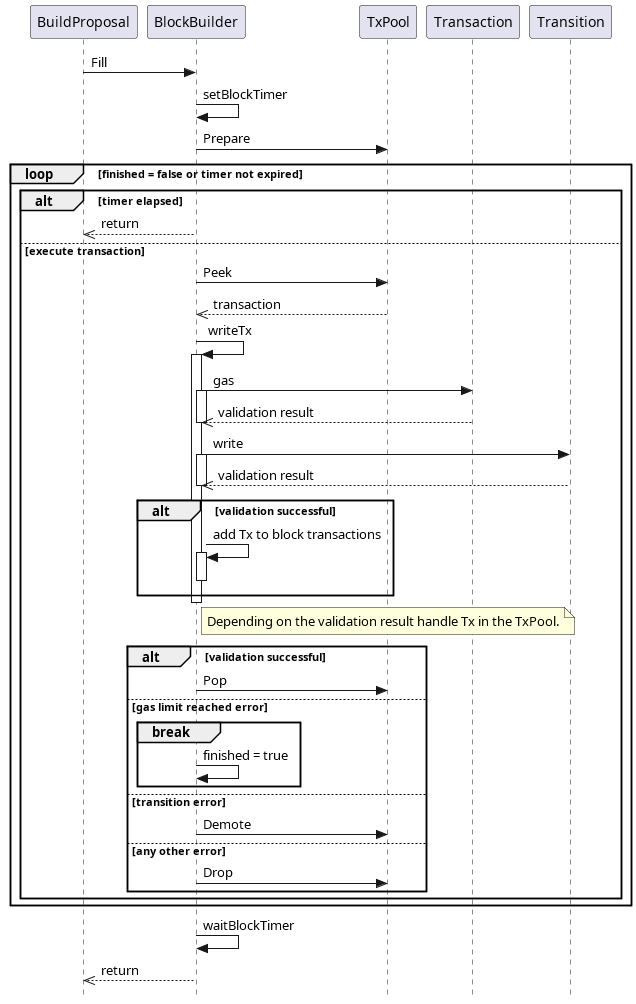

The diagram above was rendered by PlantUML. Its source (embedded in the PNG):
@startuml
hide footbox
skinparam style strictuml

BuildProposal -> BlockBuilder: Fill

BlockBuilder -> BlockBuilder: setBlockTimer 
BlockBuilder -> TxPool: Prepare

    loop finished = false or timer not expired
        
        alt timer elapsed
            BuildProposal <<-- BlockBuilder: return
        else execute transaction

            BlockBuilder -> TxPool: Peek
            BlockBuilder <<-- TxPool: transaction

            BlockBuilder -> BlockBuilder: writeTx
            activate BlockBuilder
            BlockBuilder -> Transaction: gas
            activate BlockBuilder
            BlockBuilder <<-- Transaction: validation result
            deactivate BlockBuilder
            BlockBuilder -> Transition: write
            activate BlockBuilder
            BlockBuilder <<-- Transition: validation result
            deactivate BlockBuilder

            alt validation successful
                BlockBuilder -> BlockBuilder: add Tx to block transactions
                
                activate BlockBuilder
                deactivate BlockBuilder
            end

            deactivate BlockBuilder
            note right of BlockBuilder
                Depending on the validation result handle Tx in the TxPool.
            end note
            alt validation successful
                BlockBuilder -> TxPool: Pop
            else gas limit reached error
                break
                    BlockBuilder -> BlockBuilder : finished = true
                end
            else transition error
                BlockBuilder -> TxPool: Demote
            else any other error
                BlockBuilder -> TxPool: Drop
            end 
        end 
    end
BlockBuilder -> BlockBuilder: waitBlockTimer 
BuildProposal <<-- BlockBuilder: return
@enduml